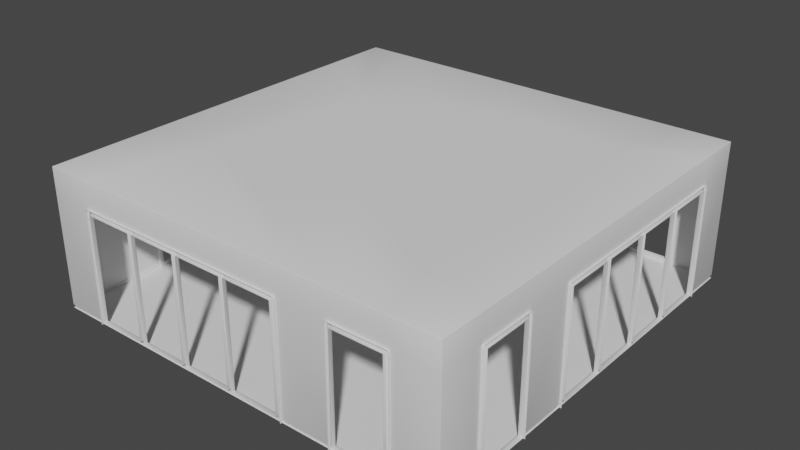 # Source: room.blend  (saved by Blender 2.90.8; exported with 4.5.12 LTS)
import bpy
from mathutils import Matrix  # noqa: F401  (used for matrix-valued properties, if any)

bpy.ops.wm.read_factory_settings(use_empty=True)
scene = bpy.context.scene
scene.name = 'Scene'

# ---- collections
col_collection = bpy.data.collections.new('Collection'); scene.collection.children.link(col_collection)

# ---- world
world_world = bpy.data.worlds.new('World'); scene.world = world_world
world_world.use_nodes = True; world_world.node_tree.nodes.clear()
_N = world_world.node_tree.nodes; _L = world_world.node_tree.links
n0 = _N.new('ShaderNodeOutputWorld'); n0.name = 'World Output'; n0.location = (300, 300)
n1 = _N.new('ShaderNodeBackground'); n1.name = 'Background'; n1.location = (10, 300)
n1.inputs[0].default_value = (0.05088, 0.05088, 0.05088, 1.0)
_L.new(n1.outputs[0], n0.inputs[0])
n0.is_active_output = True
world_world.color = (0.05088, 0.05088, 0.05088)
world_world.use_sun_shadow = False
world_world.sun_shadow_jitter_overblur = 0.0

# ---- meshes
me_0_ground = bpy.data.meshes.new('0-ground')
me_0_ground.from_pydata([(-5.0, -5.0, 0.0), (5.0, -5.0, 0.0), (-5.0, 5.0, 0.0), (5.0, 5.0, 0.0)], [], [(1, 3, 2, 0)])
_uv = me_0_ground.uv_layers.new(name='UVMap')
_uv.uv.foreach_set('vector', [1.5, -0.5, 1.5, 1.5, -0.5, 1.5, -0.5, -0.5])
me_0_ground.use_remesh_fix_poles = True
me_0_ground.use_remesh_preserve_attributes = False
me_0_ground.use_mirror_vertex_groups = False
me_0_ground.update()
me_2_frame = bpy.data.meshes.new('2-frame')
me_2_frame.from_pydata([(-2.55, -4.95, 2.7), (-2.55, -5.05, 2.6), (0.05, -5.05, 0.1), (0.05, -4.95, 0.1), (-2.65, -4.95, 2.6), (-2.65, -5.05, 2.6), (-0.05, -5.05, 2.6), (-0.05, -4.95, 2.6), (-3.85, -5.05, 0.1), (-3.85, -4.95, 0.0), (0.05, -4.95, 2.7), (1.25, -4.95, 2.6), (1.25, -5.05, 2.6), (1.25, -4.95, 2.7), (-1.35, -4.95, 0.0), (-1.35, -4.95, 0.1), (-1.35, -5.05, 0.1), (-0.05, -4.95, 0.0), (-2.55, -4.95, 0.0), (3.85, -5.05, 2.6), (-2.55, -5.05, 0.1), (-2.55, -4.95, 0.1), (-1.35, -4.95, 2.6), (-1.35, -4.95, 2.7), (3.85, -4.95, 2.6), (-0.05, -5.05, 2.7), (-2.55, -4.95, 2.6), (-2.55, -5.05, 2.7), (-1.35, -5.05, 2.6), (-1.35, -5.05, 2.7), (-3.85, -5.05, 2.6), (-3.85, -4.95, 2.6), (-3.85, -5.05, 2.7), (-3.85, -4.95, 2.7), (-3.95, -5.05, 0.0), (-3.95, -5.05, 0.1), (-3.95, -4.95, 0.0), (-3.95, -4.95, 0.1), (-3.85, -4.95, 0.1), (-2.65, -4.95, 0.1), (-2.65, -4.95, 0.0), (-2.65, -5.05, 0.1), (-3.95, -5.05, 2.6), (-3.95, -4.95, 2.6), (-3.95, -5.05, 2.7), (-3.95, -4.95, 2.7), (-2.65, -4.95, 2.7), (-2.65, -5.05, 2.7), (1.35, -4.95, 2.7), (1.35, -5.05, 2.6), (1.35, -4.95, 2.6), (0.05, -4.95, 0.0), (1.35, -4.95, 0.1), (1.35, -4.95, 0.0), (1.35, -5.05, 0.1), (1.35, -5.05, 0.0), (1.35, -5.05, 2.7), (0.05, -5.05, 2.6), (0.05, -4.95, 2.6), (0.05, -5.05, 2.7), (-0.05, -5.05, 0.1), (-0.05, -4.95, 0.1), (3.95, -5.05, 2.6), (1.25, -4.95, 0.1), (1.25, -4.95, 0.0), (1.25, -5.05, 0.1), (-1.25, -4.95, 0.0), (3.95, -4.95, 2.7), (-1.25, -5.05, 0.1), (-1.25, -4.95, 0.1), (-0.05, -4.95, 2.7), (1.25, -5.05, 2.7), (-1.25, -5.05, 2.6), (-1.25, -4.95, 2.6), (-1.25, -5.05, 2.7), (-1.25, -4.95, 2.7), (2.65, -5.05, 0.1), (2.65, -4.95, 0.0), (3.95, -5.05, 0.1), (3.95, -4.95, 0.1), (3.95, -4.95, 2.6), (3.95, -5.05, 2.7), (2.65, -5.05, 2.6), (2.65, -4.95, 2.6), (2.65, -5.05, 2.7), (2.65, -4.95, 2.7), (2.55, -5.05, 0.0), (2.55, -5.05, 0.1), (2.55, -4.95, 0.0), (2.55, -4.95, 0.1), (2.65, -4.95, 0.1), (3.85, -4.95, 0.1), (3.85, -4.95, 0.0), (3.85, -5.05, 0.1), (2.55, -5.05, 2.6), (2.55, -4.95, 2.6), (2.55, -5.05, 2.7), (2.55, -4.95, 2.7), (3.85, -4.95, 2.7), (3.85, -5.05, 2.7), (3.95, -4.95, 0.0), (3.95, -5.05, 0.0), (4.95, 2.55, 2.7), (5.05, 2.55, 2.6), (5.05, -0.05, 0.1), (4.95, -0.05, 0.1), (4.95, 2.65, 2.6), (5.05, 2.65, 2.6), (5.05, 0.05, 2.6), (4.95, 0.05, 2.6), (5.05, 3.85, 0.1), (4.95, 3.85, 0.0), (4.95, -0.05, 2.7), (4.95, -1.25, 2.6), (5.05, -1.25, 2.6), (4.95, -1.25, 2.7), (4.95, 1.35, 0.0), (4.95, 1.35, 0.1), (5.05, 1.35, 0.1), (4.95, 0.05, 0.0), (4.95, 2.55, 0.0), (5.05, -3.85, 2.6), (5.05, 2.55, 0.1), (4.95, 2.55, 0.1), (4.95, 1.35, 2.6), (4.95, 1.35, 2.7), (4.95, -3.85, 2.6), (5.05, 0.05, 2.7), (4.95, 2.55, 2.6), (5.05, 2.55, 2.7), (5.05, 1.35, 2.6), (5.05, 1.35, 2.7), (5.05, 3.85, 2.6), (4.95, 3.85, 2.6), (5.05, 3.85, 2.7), (4.95, 3.85, 2.7), (5.05, 3.95, 0.0), (5.05, 3.95, 0.1), (4.95, 3.95, 0.0), (4.95, 3.95, 0.1), (4.95, 3.85, 0.1), (4.95, 2.65, 0.1), (4.95, 2.65, 0.0), (5.05, 2.65, 0.1), (5.05, 3.95, 2.6), (4.95, 3.95, 2.6), (5.05, 3.95, 2.7), (4.95, 3.95, 2.7), (4.95, 2.65, 2.7), (5.05, 2.65, 2.7), (4.95, -1.35, 2.7), (5.05, -1.35, 2.6), (4.95, -1.35, 2.6), (4.95, -0.05, 0.0), (4.95, -1.35, 0.1), (4.95, -1.35, 0.0), (5.05, -1.35, 0.1), (5.05, -1.35, 0.0), (5.05, -1.35, 2.7), (5.05, -0.05, 2.6), (4.95, -0.05, 2.6), (5.05, -0.05, 2.7), (5.05, 0.05, 0.1), (4.95, 0.05, 0.1), (5.05, -3.95, 2.6), (4.95, -1.25, 0.1), (4.95, -1.25, 0.0), (5.05, -1.25, 0.1), (4.95, 1.25, 0.0), (4.95, -3.95, 2.7), (5.05, 1.25, 0.1), (4.95, 1.25, 0.1), (4.95, 0.05, 2.7), (5.05, -1.25, 2.7), (5.05, 1.25, 2.6), (4.95, 1.25, 2.6), (5.05, 1.25, 2.7), (4.95, 1.25, 2.7), (5.05, -2.65, 0.1), (4.95, -2.65, 0.0), (5.05, -3.95, 0.1), (4.95, -3.95, 0.1), (4.95, -3.95, 2.6), (5.05, -3.95, 2.7), (5.05, -2.65, 2.6), (4.95, -2.65, 2.6), (5.05, -2.65, 2.7), (4.95, -2.65, 2.7), (5.05, -2.55, 0.0), (5.05, -2.55, 0.1), (4.95, -2.55, 0.0), (4.95, -2.55, 0.1), (4.95, -2.65, 0.1), (4.95, -3.85, 0.1), (4.95, -3.85, 0.0), (5.05, -3.85, 0.1), (5.05, -2.55, 2.6), (4.95, -2.55, 2.6), (5.05, -2.55, 2.7), (4.95, -2.55, 2.7), (4.95, -3.85, 2.7), (5.05, -3.85, 2.7), (4.95, -3.95, 0.0), (5.05, -3.95, 0.0), (-4.95, -2.55, 2.7), (-5.05, -2.55, 2.6), (-5.05, 0.05, 0.1), (-4.95, 0.05, 0.1), (-4.95, -2.65, 2.6), (-5.05, -2.65, 2.6), (-5.05, -0.05, 2.6), (-4.95, -0.05, 2.6), (-4.95, 0.05, 2.7), (-4.95, 1.25, 2.6), (-5.05, 1.25, 2.6), (-4.95, 1.25, 2.7), (-4.95, -1.35, 0.0), (-4.95, -1.35, 0.1), (-5.05, -1.35, 0.1), (-4.95, -0.05, 0.0), (-4.95, -2.55, 0.0), (-5.05, 3.85, 2.6), (-5.05, -2.55, 0.1), (-4.95, -2.55, 0.1), (-4.95, -1.35, 2.6), (-4.95, -1.35, 2.7), (-4.95, 3.85, 2.6), (-5.05, -0.05, 2.7), (-4.95, -2.55, 2.6), (-5.05, -2.55, 2.7), (-5.05, -1.35, 2.6), (-5.05, -1.35, 2.7), (1.25, 4.95, 2.7), (1.25, 5.05, 2.6), (1.25, 4.95, 2.6), (0.05, 4.95, 2.7), (-4.95, -2.65, 0.1), (-5.05, -2.65, 0.1), (-5.05, -2.65, -7.451e-09), (-4.95, -2.65, -7.451e-09), (-4.95, -2.65, 2.7), (-5.05, -2.65, 2.7), (-4.95, 1.35, 2.7), (-5.05, 1.35, 2.6), (-4.95, 1.35, 2.6), (-4.95, 0.05, 0.0), (-4.95, 1.35, 0.1), (-4.95, 1.35, 0.0), (-5.05, 1.35, 0.1), (-5.05, 1.35, 2.7), (-5.05, 0.05, 2.6), (-4.95, 0.05, 2.6), (-5.05, 0.05, 2.7), (-5.05, -0.05, 0.1), (-4.95, -0.05, 0.1), (-5.05, 3.95, 2.6), (-4.95, 1.25, 0.1), (-4.95, 1.25, 0.0), (-5.05, 1.25, 0.1), (-4.95, -1.25, 0.0), (-4.95, 3.95, 2.7), (-5.05, -1.25, 0.1), (-4.95, -1.25, 0.1), (-4.95, -0.05, 2.7), (-5.05, 1.25, 2.7), (-5.05, -1.25, 2.6), (-4.95, -1.25, 2.6), (-5.05, -1.25, 2.7), (-4.95, -1.25, 2.7), (-5.05, 2.65, 0.1), (-4.95, 2.65, 0.0), (-5.05, 3.95, 0.1), (-4.95, 3.95, 0.1), (-4.95, 3.95, 2.6), (-5.05, 3.95, 2.7), (-5.05, 2.65, 2.6), (-4.95, 2.65, 2.6), (-5.05, 2.65, 2.7), (-4.95, 2.65, 2.7), (-5.05, 2.55, 0.1), (-4.95, 2.55, 0.0), (-4.95, 2.55, 0.1), (-4.95, 2.65, 0.1), (-4.95, 3.85, 0.1), (-4.95, 3.85, 0.0), (-5.05, 3.85, 0.1), (-5.05, 2.55, 2.6), (-4.95, 2.55, 2.6), (-5.05, 2.55, 2.7), (-4.95, 2.55, 2.7), (-4.95, 3.85, 2.7), (-5.05, 3.85, 2.7), (-4.95, 3.95, 0.0), (-5.05, 3.95, 0.0), (3.85, 5.05, 2.6), (3.85, 4.95, 2.6), (1.35, 4.95, 2.7), (1.35, 5.05, 2.6), (1.35, 4.95, 2.6), (1.35, 4.95, 0.1), (1.35, 4.95, 0.0), (1.35, 5.05, 0.1), (1.35, 5.05, 2.7), (0.05, 5.05, 2.6), (0.05, 4.95, 2.6), (0.05, 5.05, 2.7), (3.95, 5.05, 2.6), (1.25, 4.95, 0.1), (1.25, 4.95, 0.0), (1.25, 5.05, 0.1), (3.95, 4.95, 2.7), (1.25, 5.05, 2.7), (2.65, 5.05, 0.1), (2.65, 4.95, 0.0), (3.95, 5.05, 0.1), (3.95, 4.95, 0.1), (3.95, 4.95, 2.6), (3.95, 5.05, 2.7), (2.65, 5.05, 2.6), (2.65, 4.95, 2.6), (2.65, 5.05, 2.7), (2.65, 4.95, 2.7), (2.55, 5.05, 0.1), (2.55, 4.95, 0.0), (2.55, 4.95, 0.1), (2.65, 4.95, 0.1), (3.85, 4.95, 0.1), (3.85, 4.95, 0.0), (3.85, 5.05, 0.1), (2.55, 5.05, 2.6), (2.55, 4.95, 2.6), (2.55, 5.05, 2.7), (2.55, 4.95, 2.7), (3.85, 4.95, 2.7), (3.85, 5.05, 2.7), (3.95, 4.95, 0.0), (3.95, 5.05, 0.0), (-0.05, 4.95, 2.7), (-0.05, 4.95, 2.6), (0.05, 5.05, 0.1), (0.05, 4.95, 0.1), (-0.05, 4.95, 0.1), (0.05, 4.95, -5.737e-07), (-0.05, 4.95, -5.737e-07), (-2.65, 5.05, 0.1), (-2.65, 4.95, 0.1), (-2.65, 4.95, 0.0), (-1.25, 4.95, 2.7), (-1.35, 4.95, 2.6), (-1.35, 5.05, 2.6), (-3.95, 5.05, 2.6), (-3.95, 4.95, 2.6), (-1.25, 4.95, 0.1), (-1.25, 5.05, 0.1), (-3.85, 5.05, 2.6), (-3.85, 4.95, 2.7), (-1.35, 4.95, 0.0), (-3.85, 4.95, 0.0), (-3.85, 5.05, 0.1), (-3.85, 4.95, 0.1), (-2.65, 4.95, 2.6), (-2.65, 4.95, 2.7), (-1.35, 5.05, 2.7), (-3.85, 4.95, 2.6), (-3.85, 5.05, 2.7), (-2.65, 5.05, 2.6), (-2.65, 5.05, 2.7), (-3.95, 4.95, 0.1), (-3.95, 4.95, 0.0), (-3.95, 5.05, 0.1), (-3.95, 5.05, -7.451e-09), (-3.95, 4.95, 2.7), (-3.95, 5.05, 2.7), (-1.25, 5.05, 2.6), (-1.25, 4.95, 2.6), (-1.25, 5.05, 2.7), (-1.35, 5.05, 0.1), (-1.35, 4.95, 0.1), (-2.55, 4.95, 0.0), (-2.55, 5.05, 0.1), (-2.55, 4.95, 0.1), (-1.35, 4.95, 2.7), (-2.55, 5.05, 2.6), (-2.55, 4.95, 2.6), (-2.55, 5.05, 2.7), (-2.55, 4.95, 2.7), (-1.25, 4.95, -1.49e-08), (-1.25, 5.05, -1.49e-08), (-0.05, 5.05, 2.7), (-0.05, 5.05, 2.6), (-0.05, 5.05, 0.1), (-0.05, 5.05, -5.737e-07)], [], [(79, 91, 24, 80), (17, 61, 3, 51), (3, 2, 65, 63), (91, 93, 19, 24), (2, 3, 58, 57), (91, 92, 77, 90), (51, 3, 63, 64), (90, 76, 93, 91), (61, 17, 66, 69), (57, 58, 11, 12), (61, 60, 6, 7), (3, 61, 7, 58), (10, 70, 25, 59), (70, 7, 73, 75), (58, 7, 70, 10), (14, 15, 69, 66), (92, 91, 79, 100), (58, 10, 13, 11), (10, 59, 71, 13), (7, 6, 72, 73), (25, 70, 75, 74), (68, 69, 73, 72), (20, 21, 26, 1), (16, 15, 21, 20), (15, 14, 18, 21), (15, 16, 28, 22), (69, 15, 22, 73), (75, 23, 29, 74), (23, 22, 26, 0), (73, 22, 23, 75), (40, 39, 21, 18), (22, 28, 1, 26), (29, 23, 0, 27), (38, 8, 41, 39), (39, 40, 9, 38), (39, 41, 5, 4), (78, 79, 80, 62), (21, 39, 4, 26), (0, 46, 47, 27), (46, 4, 31, 33), (81, 62, 80, 67), (26, 4, 46, 0), (36, 37, 38, 9), (4, 5, 30, 31), (47, 46, 33, 32), (8, 38, 31, 30), (37, 35, 42, 43), (38, 37, 43, 31), (33, 45, 44, 32), (31, 43, 45, 33), (54, 52, 50, 49), (64, 63, 52, 53), (37, 36, 34, 35), (63, 65, 12, 11), (52, 63, 11, 50), (48, 13, 71, 56), (50, 11, 13, 48), (43, 42, 44, 45), (55, 53, 52, 54), (56, 49, 50, 48), (60, 61, 69, 68), (67, 98, 99, 81), (98, 24, 83, 85), (80, 24, 98, 67), (88, 89, 90, 77), (24, 19, 82, 83), (99, 98, 85, 84), (76, 90, 83, 82), (89, 87, 94, 95), (90, 89, 95, 83), (85, 97, 96, 84), (83, 95, 97, 85), (89, 88, 86, 87), (95, 94, 96, 97), (79, 78, 101, 100), (181, 182, 126, 193), (119, 153, 105, 163), (105, 165, 167, 104), (193, 126, 121, 195), (104, 159, 160, 105), (193, 192, 179, 194), (153, 166, 165, 105), (192, 193, 195, 178), (163, 171, 168, 119), (159, 114, 113, 160), (163, 109, 108, 162), (105, 160, 109, 163), (112, 161, 127, 172), (172, 177, 175, 109), (160, 112, 172, 109), (116, 168, 171, 117), (194, 202, 181, 193), (160, 113, 115, 112), (112, 115, 173, 161), (109, 175, 174, 108), (127, 176, 177, 172), (170, 174, 175, 171), (122, 103, 128, 123), (118, 122, 123, 117), (117, 123, 120, 116), (117, 124, 130, 118), (171, 175, 124, 117), (177, 176, 131, 125), (125, 102, 128, 124), (175, 177, 125, 124), (142, 120, 123, 141), (124, 128, 103, 130), (131, 129, 102, 125), (140, 141, 143, 110), (141, 140, 111, 142), (141, 106, 107, 143), (180, 164, 182, 181), (123, 128, 106, 141), (102, 129, 149, 148), (148, 135, 133, 106), (183, 169, 182, 164), (128, 102, 148, 106), (138, 111, 140, 139), (106, 133, 132, 107), (149, 134, 135, 148), (110, 132, 133, 140), (139, 145, 144, 137), (140, 133, 145, 139), (135, 134, 146, 147), (133, 135, 147, 145), (156, 151, 152, 154), (166, 155, 154, 165), (139, 137, 136, 138), (165, 113, 114, 167), (154, 152, 113, 165), (150, 158, 173, 115), (152, 150, 115, 113), (145, 147, 146, 144), (157, 156, 154, 155), (158, 150, 152, 151), (162, 170, 171, 163), (169, 183, 201, 200), (200, 187, 185, 126), (182, 169, 200, 126), (190, 179, 192, 191), (126, 185, 184, 121), (201, 186, 187, 200), (178, 184, 185, 192), (191, 197, 196, 189), (192, 185, 197, 191), (187, 186, 198, 199), (185, 187, 199, 197), (191, 189, 188, 190), (197, 199, 198, 196), (181, 202, 203, 180), (272, 273, 226, 283), (219, 245, 207, 254), (207, 256, 258, 206), (283, 226, 221, 285), (206, 250, 251, 207), (283, 282, 270, 284), (245, 257, 256, 207), (282, 283, 285, 269), (254, 262, 259, 219), (250, 214, 213, 251), (254, 211, 210, 253), (207, 251, 211, 254), (212, 252, 227, 263), (263, 268, 266, 211), (251, 212, 263, 211), (216, 259, 262, 217), (284, 292, 272, 283), (251, 213, 215, 212), (212, 215, 264, 252), (211, 266, 265, 210), (227, 267, 268, 263), (261, 265, 266, 262), (222, 205, 228, 223), (218, 222, 223, 217), (217, 223, 220, 216), (217, 224, 230, 218), (262, 266, 224, 217), (268, 267, 231, 225), (225, 204, 228, 224), (266, 268, 225, 224), (239, 220, 223, 236), (224, 228, 205, 230), (231, 229, 204, 225), (342, 308, 307, 340), (236, 208, 209, 237), (271, 255, 273, 272), (223, 228, 208, 236), (204, 229, 241, 240), (274, 260, 273, 255), (228, 204, 240, 208), (325, 326, 328, 312), (326, 325, 313, 327), (315, 316, 295, 326), (303, 233, 234, 304), (209, 208, 240, 241), (340, 307, 309, 339), (326, 295, 294, 328), (248, 243, 244, 246), (257, 247, 246, 256), (279, 248, 246, 281), (256, 213, 214, 258), (246, 244, 213, 256), (242, 249, 264, 215), (244, 242, 215, 213), (237, 238, 239, 236), (280, 281, 246, 247), (286, 287, 244, 243), (253, 261, 262, 254), (260, 274, 291, 290), (290, 278, 276, 226), (273, 260, 290, 226), (280, 270, 282, 281), (226, 276, 275, 221), (291, 277, 278, 290), (269, 275, 276, 282), (281, 287, 286, 279), (282, 276, 287, 281), (278, 277, 288, 289), (276, 278, 289, 287), (288, 249, 242, 289), (289, 242, 244, 287), (272, 292, 293, 271), (327, 335, 315, 326), (304, 234, 232, 235), (235, 232, 311, 305), (314, 306, 316, 315), (317, 310, 316, 306), (301, 297, 298, 299), (308, 300, 299, 307), (322, 301, 299, 324), (307, 234, 233, 309), (299, 298, 234, 307), (296, 302, 311, 232), (298, 296, 232, 234), (323, 324, 299, 300), (329, 330, 298, 297), (310, 317, 334, 333), (333, 321, 319, 295), (316, 310, 333, 295), (323, 313, 325, 324), (295, 319, 318, 294), (334, 320, 321, 333), (312, 318, 319, 325), (324, 330, 329, 322), (325, 319, 330, 324), (321, 320, 331, 332), (319, 321, 332, 330), (331, 302, 296, 332), (332, 296, 298, 330), (315, 335, 336, 314), (235, 337, 338, 304), (305, 388, 337, 235), (338, 341, 340, 304), (304, 340, 339, 303), (341, 343, 342, 340), (377, 380, 378, 356), (353, 373, 374, 352), (356, 386, 352, 377), (377, 348, 349, 376), (352, 374, 348, 377), (347, 375, 362, 381), (381, 385, 383, 348), (374, 347, 381, 348), (346, 378, 380, 345), (348, 383, 382, 349), (362, 384, 385, 381), (379, 382, 383, 380), (358, 354, 363, 359), (344, 358, 359, 345), (345, 359, 357, 346), (345, 360, 365, 344), (380, 383, 360, 345), (385, 384, 366, 361), (361, 355, 363, 360), (383, 385, 361, 360), (368, 357, 359, 367), (360, 363, 354, 365), (366, 364, 355, 361), (367, 351, 350, 369), (359, 363, 351, 367), (355, 364, 372, 371), (363, 355, 371, 351), (350, 351, 371, 372), (369, 370, 368, 367), (376, 379, 380, 377), (352, 386, 387, 353), (373, 375, 347, 374), (343, 341, 390, 391), (341, 338, 389, 390), (338, 337, 388, 389)])
me_2_frame.polygons.foreach_set('use_smooth', [True] * 290)
_uv = me_2_frame.uv_layers.new(name='UVMap')
_uv.uv.foreach_set('vector', [0.625, 0.5, 0.625, 0.25, 0.625, 0.25, 0.625, 0.5, 0.375, 0.25, 0.625, 0.25, 0.625, 0.5, 0.375, 0.5, 0.625, 0.5, 0.625, 0.75, 0.625, 0.75, 0.625, 0.5, 0.875, 0.5, 0.875, 0.75, 0.875, 0.75, 0.875, 0.5, 0.625, 0.75, 0.625, 0.5, 0.625, 0.5, 0.625, 0.75, 0.625, 0.25, 0.375, 0.25, 0.375, 0.25, 0.625, 0.25, 0.375, 0.5, 0.625, 0.5, 0.625, 0.5, 0.375, 0.5, 0.625, 0.5, 0.625, 0.75, 0.625, 0.75, 0.625, 0.5, 0.625, 0.25, 0.375, 0.25, 0.375, 0.25, 0.625, 0.25, 0.625, 0.75, 0.625, 0.5, 0.625, 0.5, 0.625, 0.75, 0.875, 0.5, 0.875, 0.75, 0.875, 0.75, 0.875, 0.5, 0.625, 0.5, 0.625, 0.25, 0.625, 0.25, 0.625, 0.5, 0.625, 0.5, 0.875, 0.5, 0.875, 0.75, 0.625, 0.75, 0.625, 0.25, 0.625, 0.25, 0.625, 0.25, 0.625, 0.25, 0.625, 0.5, 0.625, 0.25, 0.625, 0.25, 0.625, 0.5, 0.375, 0.25, 0.625, 0.25, 0.625, 0.5, 0.375, 0.5, 0.375, 0.25, 0.625, 0.25, 0.625, 0.5, 0.375, 0.5, 0.625, 0.5, 0.625, 0.5, 0.625, 0.5, 0.625, 0.5, 0.625, 0.5, 0.625, 0.75, 0.625, 0.75, 0.625, 0.5, 0.875, 0.5, 0.875, 0.75, 0.875, 0.75, 0.875, 0.5, 0.875, 0.75, 0.875, 0.5, 0.875, 0.5, 0.875, 0.75, 0.625, 0.75, 0.625, 0.5, 0.625, 0.5, 0.625, 0.75, 0.625, 0.75, 0.625, 0.5, 0.625, 0.5, 0.625, 0.75, 0.875, 0.75, 0.875, 0.5, 0.875, 0.5, 0.875, 0.75, 0.625, 0.25, 0.375, 0.25, 0.375, 0.25, 0.625, 0.25, 0.875, 0.5, 0.875, 0.75, 0.875, 0.75, 0.875, 0.5, 0.625, 0.5, 0.625, 0.25, 0.625, 0.25, 0.625, 0.5, 0.625, 0.5, 0.875, 0.5, 0.875, 0.75, 0.625, 0.75, 0.625, 0.25, 0.625, 0.25, 0.625, 0.25, 0.625, 0.25, 0.625, 0.5, 0.625, 0.25, 0.625, 0.25, 0.625, 0.5, 0.375, 0.25, 0.625, 0.25, 0.625, 0.5, 0.375, 0.5, 0.875, 0.5, 0.875, 0.75, 0.875, 0.75, 0.875, 0.5, 0.875, 0.75, 0.875, 0.5, 0.875, 0.5, 0.875, 0.75, 0.625, 0.5, 0.625, 0.75, 0.625, 0.75, 0.625, 0.5, 0.625, 0.25, 0.375, 0.25, 0.375, 0.25, 0.625, 0.25, 0.875, 0.5, 0.875, 0.75, 0.875, 0.75, 0.875, 0.5, 0.625, 0.75, 0.625, 0.5, 0.625, 0.5, 0.625, 0.75, 0.625, 0.5, 0.625, 0.25, 0.625, 0.25, 0.625, 0.5, 0.625, 0.5, 0.875, 0.5, 0.875, 0.75, 0.625, 0.75, 0.625, 0.25, 0.625, 0.25, 0.625, 0.25, 0.625, 0.25, 0.625, 0.75, 0.625, 0.75, 0.625, 0.5, 0.625, 0.5, 0.625, 0.5, 0.625, 0.25, 0.625, 0.25, 0.625, 0.5, 0.375, 0.25, 0.625, 0.25, 0.625, 0.5, 0.375, 0.5, 0.875, 0.5, 0.875, 0.75, 0.875, 0.75, 0.875, 0.5, 0.875, 0.75, 0.875, 0.5, 0.875, 0.5, 0.875, 0.75, 0.625, 0.75, 0.625, 0.5, 0.625, 0.5, 0.625, 0.75, 0.875, 0.5, 0.875, 0.75, 0.875, 0.75, 0.875, 0.5, 0.625, 0.5, 0.625, 0.25, 0.625, 0.25, 0.625, 0.5, 0.625, 0.5, 0.875, 0.5, 0.875, 0.75, 0.625, 0.75, 0.625, 0.5, 0.625, 0.25, 0.625, 0.25, 0.625, 0.5, 0.625, 0.75, 0.625, 0.5, 0.625, 0.5, 0.625, 0.75, 0.375, 0.25, 0.625, 0.25, 0.625, 0.5, 0.375, 0.5, 0.875, 0.5, 0.125, 0.5, 0.375, 1.0, 0.875, 0.75, 0.875, 0.5, 0.875, 0.75, 0.875, 0.75, 0.875, 0.5, 0.625, 0.5, 0.625, 0.25, 0.625, 0.25, 0.625, 0.5, 0.625, 0.5, 0.875, 0.5, 0.875, 0.75, 0.625, 0.75, 0.625, 0.5, 0.625, 0.25, 0.625, 0.25, 0.625, 0.5, 0.625, 0.25, 0.625, 1.0, 0.875, 0.75, 0.625, 0.25, 0.375, 0.75, 0.375, 0.5, 0.625, 0.5, 0.625, 0.75, 0.625, 0.75, 0.625, 0.75, 0.625, 0.5, 0.625, 0.5, 0.875, 0.75, 0.875, 0.5, 0.875, 0.5, 0.875, 0.75, 0.625, 0.5, 0.875, 0.5, 0.875, 0.75, 0.625, 0.75, 0.625, 0.25, 0.625, 0.25, 0.625, 0.25, 0.625, 0.25, 0.625, 0.5, 0.625, 0.25, 0.625, 0.25, 0.625, 0.5, 0.375, 0.25, 0.625, 0.25, 0.625, 0.5, 0.375, 0.5, 0.875, 0.5, 0.875, 0.75, 0.875, 0.75, 0.875, 0.5, 0.875, 0.75, 0.875, 0.5, 0.875, 0.5, 0.875, 0.75, 0.625, 0.75, 0.625, 0.5, 0.625, 0.5, 0.625, 0.75, 0.875, 0.5, 0.875, 0.75, 0.875, 0.75, 0.875, 0.5, 0.625, 0.5, 0.625, 0.25, 0.625, 0.25, 0.625, 0.5, 0.625, 0.5, 0.875, 0.5, 0.875, 0.75, 0.625, 0.75, 0.625, 0.5, 0.625, 0.25, 0.625, 0.25, 0.625, 0.5, 0.875, 0.5, 0.125, 0.5, 0.375, 1.0, 0.875, 0.75, 0.625, 0.25, 0.625, 1.0, 0.875, 0.75, 0.625, 0.25, 0.625, 0.5, 0.625, 0.75, 0.625, 0.75, 0.625, 0.5, 0.625, 0.5, 0.625, 0.5, 0.625, 0.25, 0.625, 0.25, 0.375, 0.25, 0.375, 0.5, 0.625, 0.5, 0.625, 0.25, 0.625, 0.5, 0.625, 0.5, 0.625, 0.75, 0.625, 0.75, 0.875, 0.5, 0.875, 0.5, 0.875, 0.75, 0.875, 0.75, 0.625, 0.75, 0.625, 0.75, 0.625, 0.5, 0.625, 0.5, 0.625, 0.25, 0.625, 0.25, 0.375, 0.25, 0.375, 0.25, 0.375, 0.5, 0.375, 0.5, 0.625, 0.5, 0.625, 0.5, 0.625, 0.5, 0.625, 0.5, 0.625, 0.75, 0.625, 0.75, 0.625, 0.25, 0.625, 0.25, 0.375, 0.25, 0.375, 0.25, 0.625, 0.75, 0.625, 0.75, 0.625, 0.5, 0.625, 0.5, 0.875, 0.5, 0.875, 0.5, 0.875, 0.75, 0.875, 0.75, 0.625, 0.5, 0.625, 0.5, 0.625, 0.25, 0.625, 0.25, 0.625, 0.5, 0.625, 0.75, 0.875, 0.75, 0.875, 0.5, 0.625, 0.25, 0.625, 0.25, 0.625, 0.25, 0.625, 0.25, 0.625, 0.5, 0.625, 0.5, 0.625, 0.25, 0.625, 0.25, 0.375, 0.25, 0.375, 0.5, 0.625, 0.5, 0.625, 0.25, 0.375, 0.25, 0.375, 0.5, 0.625, 0.5, 0.625, 0.25, 0.625, 0.5, 0.625, 0.5, 0.625, 0.5, 0.625, 0.5, 0.625, 0.5, 0.625, 0.5, 0.625, 0.75, 0.625, 0.75, 0.875, 0.5, 0.875, 0.5, 0.875, 0.75, 0.875, 0.75, 0.875, 0.75, 0.875, 0.75, 0.875, 0.5, 0.875, 0.5, 0.625, 0.75, 0.625, 0.75, 0.625, 0.5, 0.625, 0.5, 0.625, 0.75, 0.625, 0.75, 0.625, 0.5, 0.625, 0.5, 0.875, 0.75, 0.875, 0.75, 0.875, 0.5, 0.875, 0.5, 0.625, 0.25, 0.625, 0.25, 0.375, 0.25, 0.375, 0.25, 0.875, 0.5, 0.875, 0.5, 0.875, 0.75, 0.875, 0.75, 0.625, 0.5, 0.625, 0.5, 0.625, 0.25, 0.625, 0.25, 0.625, 0.5, 0.625, 0.75, 0.875, 0.75, 0.875, 0.5, 0.625, 0.25, 0.625, 0.25, 0.625, 0.25, 0.625, 0.25, 0.625, 0.5, 0.625, 0.5, 0.625, 0.25, 0.625, 0.25, 0.375, 0.25, 0.375, 0.5, 0.625, 0.5, 0.625, 0.25, 0.875, 0.5, 0.875, 0.5, 0.875, 0.75, 0.875, 0.75, 0.875, 0.75, 0.875, 0.75, 0.875, 0.5, 0.875, 0.5, 0.625, 0.5, 0.625, 0.5, 0.625, 0.75, 0.625, 0.75, 0.625, 0.25, 0.625, 0.25, 0.375, 0.25, 0.375, 0.25, 0.875, 0.5, 0.875, 0.5, 0.875, 0.75, 0.875, 0.75, 0.625, 0.75, 0.625, 0.75, 0.625, 0.5, 0.625, 0.5, 0.625, 0.5, 0.625, 0.5, 0.625, 0.25, 0.625, 0.25, 0.625, 0.5, 0.625, 0.75, 0.875, 0.75, 0.875, 0.5, 0.625, 0.25, 0.625, 0.25, 0.625, 0.25, 0.625, 0.25, 0.625, 0.75, 0.625, 0.5, 0.625, 0.5, 0.625, 0.75, 0.625, 0.5, 0.625, 0.5, 0.625, 0.25, 0.625, 0.25, 0.375, 0.25, 0.375, 0.5, 0.625, 0.5, 0.625, 0.25, 0.875, 0.5, 0.875, 0.5, 0.875, 0.75, 0.875, 0.75, 0.875, 0.75, 0.875, 0.75, 0.875, 0.5, 0.875, 0.5, 0.625, 0.75, 0.625, 0.75, 0.625, 0.5, 0.625, 0.5, 0.875, 0.5, 0.875, 0.5, 0.875, 0.75, 0.875, 0.75, 0.625, 0.5, 0.625, 0.5, 0.625, 0.25, 0.625, 0.25, 0.625, 0.5, 0.625, 0.75, 0.875, 0.75, 0.875, 0.5, 0.625, 0.5, 0.625, 0.5, 0.625, 0.25, 0.625, 0.25, 0.625, 0.75, 0.625, 0.75, 0.625, 0.5, 0.625, 0.5, 0.375, 0.25, 0.375, 0.5, 0.625, 0.5, 0.625, 0.25, 0.875, 0.5, 0.875, 0.75, 0.375, 1.0, 0.125, 0.5, 0.875, 0.5, 0.875, 0.5, 0.875, 0.75, 0.875, 0.75, 0.625, 0.5, 0.625, 0.5, 0.625, 0.25, 0.625, 0.25, 0.625, 0.5, 0.625, 0.75, 0.875, 0.75, 0.875, 0.5, 0.625, 0.5, 0.625, 0.5, 0.625, 0.25, 0.625, 0.25, 0.625, 0.25, 0.625, 0.25, 0.875, 0.75, 0.625, 1.0, 0.375, 0.75, 0.625, 0.75, 0.625, 0.5, 0.375, 0.5, 0.625, 0.75, 0.625, 0.5, 0.625, 0.5, 0.625, 0.75, 0.875, 0.75, 0.875, 0.75, 0.875, 0.5, 0.875, 0.5, 0.625, 0.5, 0.625, 0.75, 0.875, 0.75, 0.875, 0.5, 0.625, 0.25, 0.625, 0.25, 0.625, 0.25, 0.625, 0.25, 0.625, 0.5, 0.625, 0.5, 0.625, 0.25, 0.625, 0.25, 0.375, 0.25, 0.375, 0.5, 0.625, 0.5, 0.625, 0.25, 0.875, 0.5, 0.875, 0.5, 0.875, 0.75, 0.875, 0.75, 0.875, 0.75, 0.875, 0.75, 0.875, 0.5, 0.875, 0.5, 0.625, 0.75, 0.625, 0.75, 0.625, 0.5, 0.625, 0.5, 0.875, 0.5, 0.875, 0.5, 0.875, 0.75, 0.875, 0.75, 0.625, 0.5, 0.625, 0.5, 0.625, 0.25, 0.625, 0.25, 0.625, 0.5, 0.625, 0.75, 0.875, 0.75, 0.875, 0.5, 0.625, 0.5, 0.625, 0.5, 0.625, 0.25, 0.625, 0.25, 0.875, 0.5, 0.875, 0.75, 0.375, 1.0, 0.125, 0.5, 0.625, 0.25, 0.625, 0.25, 0.875, 0.75, 0.625, 1.0, 0.625, 0.5, 0.625, 0.5, 0.625, 0.75, 0.625, 0.75, 0.625, 0.5, 0.625, 0.5, 0.625, 0.25, 0.625, 0.25, 0.375, 0.25, 0.375, 0.5, 0.625, 0.5, 0.625, 0.25, 0.625, 0.5, 0.625, 0.5, 0.625, 0.75, 0.625, 0.75, 0.875, 0.5, 0.875, 0.5, 0.875, 0.75, 0.875, 0.75, 0.625, 0.75, 0.625, 0.75, 0.625, 0.5, 0.625, 0.5, 0.625, 0.25, 0.625, 0.25, 0.375, 0.25, 0.375, 0.25, 0.375, 0.5, 0.375, 0.5, 0.625, 0.5, 0.625, 0.5, 0.625, 0.5, 0.625, 0.5, 0.625, 0.75, 0.625, 0.75, 0.625, 0.25, 0.625, 0.25, 0.375, 0.25, 0.375, 0.25, 0.625, 0.75, 0.625, 0.75, 0.625, 0.5, 0.625, 0.5, 0.875, 0.5, 0.875, 0.5, 0.875, 0.75, 0.875, 0.75, 0.625, 0.5, 0.625, 0.5, 0.625, 0.25, 0.625, 0.25, 0.625, 0.5, 0.625, 0.75, 0.875, 0.75, 0.875, 0.5, 0.625, 0.25, 0.625, 0.25, 0.625, 0.25, 0.625, 0.25, 0.625, 0.5, 0.625, 0.5, 0.625, 0.25, 0.625, 0.25, 0.375, 0.25, 0.375, 0.5, 0.625, 0.5, 0.625, 0.25, 0.375, 0.25, 0.375, 0.5, 0.625, 0.5, 0.625, 0.25, 0.625, 0.5, 0.625, 0.5, 0.625, 0.5, 0.625, 0.5, 0.625, 0.5, 0.625, 0.5, 0.625, 0.75, 0.625, 0.75, 0.875, 0.5, 0.875, 0.5, 0.875, 0.75, 0.875, 0.75, 0.875, 0.75, 0.875, 0.75, 0.875, 0.5, 0.875, 0.5, 0.625, 0.75, 0.625, 0.75, 0.625, 0.5, 0.625, 0.5, 0.625, 0.75, 0.625, 0.75, 0.625, 0.5, 0.625, 0.5, 0.875, 0.75, 0.875, 0.75, 0.875, 0.5, 0.875, 0.5, 0.625, 0.25, 0.625, 0.25, 0.375, 0.25, 0.375, 0.25, 0.875, 0.5, 0.875, 0.5, 0.875, 0.75, 0.875, 0.75, 0.625, 0.5, 0.625, 0.5, 0.625, 0.25, 0.625, 0.25, 0.625, 0.5, 0.625, 0.75, 0.875, 0.75, 0.875, 0.5, 0.625, 0.25, 0.625, 0.25, 0.625, 0.25, 0.625, 0.25, 0.625, 0.5, 0.625, 0.5, 0.625, 0.25, 0.625, 0.25, 0.375, 0.25, 0.375, 0.5, 0.625, 0.5, 0.625, 0.25, 0.875, 0.5, 0.875, 0.5, 0.875, 0.75, 0.875, 0.75, 0.875, 0.75, 0.875, 0.75, 0.875, 0.5, 0.875, 0.5, 0.375, 0.5, 0.375, 0.5, 0.625, 0.5, 0.625, 0.5, 0.875, 0.5, 0.875, 0.5, 0.875, 0.75, 0.875, 0.75, 0.625, 0.75, 0.625, 0.75, 0.625, 0.5, 0.625, 0.5, 0.625, 0.5, 0.625, 0.5, 0.625, 0.25, 0.625, 0.25, 0.625, 0.5, 0.625, 0.75, 0.875, 0.75, 0.875, 0.5, 0.625, 0.75, 0.625, 0.5, 0.625, 0.5, 0.625, 0.75, 0.625, 0.5, 0.625, 0.5, 0.625, 0.25, 0.625, 0.25, 0.625, 0.5, 0.625, 0.5, 0.625, 0.75, 0.625, 0.75, 0.625, 0.25, 0.625, 0.25, 0.375, 0.25, 0.375, 0.25, 0.625, 0.5, 0.625, 0.5, 0.625, 0.25, 0.625, 0.25, 0.625, 0.75, 0.625, 0.75, 0.625, 0.5, 0.625, 0.5, 0.875, 0.75, 0.625, 0.25, 0.875, 0.5, 0.875, 0.75, 0.625, 0.5, 0.625, 0.5, 0.625, 0.75, 0.625, 0.75, 0.875, 0.5, 0.875, 0.5, 0.875, 0.75, 0.875, 0.75, 0.625, 0.75, 0.625, 0.75, 0.625, 0.5, 0.625, 0.5, 0.375, 0.25, 0.375, 0.5, 0.625, 0.5, 0.625, 0.25, 0.875, 0.75, 0.625, 0.75, 0.625, 0.5, 0.875, 0.5, 0.875, 0.5, 0.875, 0.5, 0.875, 0.75, 0.875, 0.75, 0.625, 0.5, 0.625, 0.5, 0.625, 0.25, 0.625, 0.25, 0.625, 0.5, 0.625, 0.75, 0.875, 0.75, 0.875, 0.5, 0.625, 0.5, 0.625, 0.5, 0.625, 0.25, 0.625, 0.25, 0.875, 0.75, 0.875, 0.75, 0.875, 0.5, 0.875, 0.5, 0.375, 0.25, 0.625, 0.25, 0.625, 0.5, 0.375, 0.5, 0.875, 0.75, 0.625, 0.25, 0.625, 0.5, 0.625, 0.75, 0.875, 0.75, 0.875, 0.75, 0.875, 0.5, 0.875, 0.5, 0.625, 0.5, 0.625, 0.75, 0.875, 0.75, 0.875, 0.5, 0.625, 0.25, 0.625, 0.25, 0.625, 0.25, 0.625, 0.25, 0.625, 0.5, 0.625, 0.5, 0.625, 0.25, 0.625, 0.25, 0.375, 0.25, 0.375, 0.5, 0.625, 0.5, 0.625, 0.25, 0.875, 0.5, 0.875, 0.5, 0.875, 0.75, 0.875, 0.75, 0.875, 0.75, 0.875, 0.75, 0.875, 0.5, 0.875, 0.5, 0.625, 0.75, 0.625, 0.75, 0.625, 0.5, 0.625, 0.5, 0.875, 0.5, 0.875, 0.5, 0.875, 0.75, 0.875, 0.75, 0.625, 0.5, 0.625, 0.5, 0.625, 0.25, 0.625, 0.25, 0.625, 0.5, 0.625, 0.75, 0.875, 0.75, 0.875, 0.5, 0.625, 0.5, 0.625, 0.5, 0.625, 0.25, 0.625, 0.25, 0.875, 0.75, 0.625, 0.75, 0.625, 0.5, 0.625, 0.25, 0.625, 0.25, 0.625, 0.5, 0.625, 0.5, 0.625, 0.25, 0.625, 0.5, 0.625, 0.5, 0.625, 0.75, 0.625, 0.75, 0.375, 0.25, 0.375, 0.5, 0.625, 0.5, 0.625, 0.25, 0.625, 0.5, 0.625, 0.5, 0.625, 0.5, 0.625, 0.5, 0.625, 0.5, 0.625, 0.5, 0.625, 0.75, 0.625, 0.75, 0.625, 0.75, 0.625, 0.75, 0.625, 0.5, 0.625, 0.5, 0.625, 0.75, 0.625, 0.5, 0.625, 0.5, 0.625, 0.75, 0.625, 0.75, 0.625, 0.75, 0.625, 0.5, 0.625, 0.5, 0.375, 0.25, 0.375, 0.5, 0.625, 0.5, 0.625, 0.25, 0.875, 0.75, 0.625, 0.75, 0.625, 0.5, 0.875, 0.5, 0.875, 0.5, 0.875, 0.5, 0.875, 0.75, 0.875, 0.75, 0.625, 0.5, 0.625, 0.5, 0.625, 0.25, 0.625, 0.25, 0.625, 0.5, 0.625, 0.75, 0.875, 0.75, 0.875, 0.5, 0.625, 0.5, 0.625, 0.5, 0.625, 0.25, 0.625, 0.25, 0.375, 0.25, 0.625, 0.25, 0.625, 0.5, 0.375, 0.5, 0.875, 0.75, 0.625, 0.25, 0.625, 0.5, 0.625, 0.75, 0.625, 0.5, 0.625, 0.75, 0.875, 0.75, 0.875, 0.5, 0.625, 0.25, 0.625, 0.25, 0.625, 0.25, 0.625, 0.25, 0.625, 0.5, 0.625, 0.5, 0.625, 0.25, 0.625, 0.25, 0.375, 0.25, 0.375, 0.5, 0.625, 0.5, 0.625, 0.25, 0.875, 0.5, 0.875, 0.5, 0.875, 0.75, 0.875, 0.75, 0.875, 0.75, 0.875, 0.75, 0.875, 0.5, 0.875, 0.5, 0.625, 0.75, 0.625, 0.75, 0.625, 0.5, 0.625, 0.5, 0.875, 0.5, 0.875, 0.5, 0.875, 0.75, 0.875, 0.75, 0.625, 0.5, 0.625, 0.5, 0.625, 0.25, 0.625, 0.25, 0.625, 0.5, 0.625, 0.75, 0.875, 0.75, 0.875, 0.5, 0.625, 0.5, 0.625, 0.5, 0.625, 0.25, 0.625, 0.25, 0.875, 0.75, 0.625, 0.75, 0.625, 0.5, 0.625, 0.25, 0.625, 0.25, 0.625, 0.5, 0.625, 0.5, 0.625, 0.25, 0.625, 0.5, 0.625, 0.5, 0.625, 0.75, 0.625, 0.75, 0.625, 0.5, 0.625, 0.5, 0.625, 0.5, 0.625, 0.5, 0.625, 0.75, 0.625, 0.75, 0.625, 0.5, 0.625, 0.5, 0.625, 0.5, 0.625, 0.5, 0.625, 0.5, 0.625, 0.5, 0.625, 0.5, 0.625, 0.5, 0.625, 0.75, 0.625, 0.75, 0.625, 0.5, 0.625, 0.5, 0.625, 0.5, 0.625, 0.5, 0.625, 0.25, 0.625, 0.25, 0.375, 0.25, 0.375, 0.25, 0.625, 0.75, 0.625, 0.75, 0.625, 0.5, 0.625, 0.5, 0.375, 0.25, 0.375, 0.5, 0.625, 0.5, 0.625, 0.25, 0.875, 0.5, 0.875, 0.5, 0.875, 0.75, 0.875, 0.75, 0.625, 0.5, 0.625, 0.5, 0.625, 0.25, 0.625, 0.25, 0.625, 0.5, 0.625, 0.75, 0.875, 0.75, 0.875, 0.5, 0.625, 0.25, 0.625, 0.25, 0.625, 0.25, 0.625, 0.25, 0.625, 0.5, 0.625, 0.5, 0.625, 0.25, 0.625, 0.25, 0.375, 0.25, 0.375, 0.5, 0.625, 0.5, 0.625, 0.25, 0.875, 0.5, 0.875, 0.5, 0.875, 0.75, 0.875, 0.75, 0.875, 0.75, 0.875, 0.75, 0.875, 0.5, 0.875, 0.5, 0.625, 0.75, 0.625, 0.75, 0.625, 0.5, 0.625, 0.5, 0.625, 0.75, 0.625, 0.75, 0.625, 0.5, 0.625, 0.5, 0.875, 0.75, 0.875, 0.75, 0.875, 0.5, 0.875, 0.5, 0.625, 0.25, 0.625, 0.25, 0.375, 0.25, 0.375, 0.25, 0.875, 0.5, 0.875, 0.5, 0.875, 0.75, 0.875, 0.75, 0.625, 0.5, 0.625, 0.5, 0.625, 0.25, 0.625, 0.25, 0.625, 0.5, 0.625, 0.75, 0.875, 0.75, 0.875, 0.5, 0.625, 0.25, 0.625, 0.25, 0.625, 0.25, 0.625, 0.25, 0.625, 0.5, 0.625, 0.5, 0.625, 0.25, 0.625, 0.25, 0.375, 0.25, 0.375, 0.5, 0.625, 0.5, 0.625, 0.25, 0.875, 0.5, 0.875, 0.5, 0.875, 0.75, 0.875, 0.75, 0.875, 0.75, 0.875, 0.75, 0.875, 0.5, 0.875, 0.5, 0.875, 0.5, 0.875, 0.5, 0.875, 0.75, 0.875, 0.75, 0.625, 0.5, 0.625, 0.5, 0.625, 0.25, 0.625, 0.25, 0.625, 0.5, 0.625, 0.75, 0.875, 0.75, 0.875, 0.5, 0.625, 0.5, 0.625, 0.5, 0.625, 0.25, 0.625, 0.25, 0.875, 0.75, 0.625, 0.25, 0.875, 0.5, 0.875, 0.75, 0.875, 0.75, 0.875, 0.75, 0.875, 0.5, 0.875, 0.5, 0.875, 0.75, 0.875, 0.75, 0.875, 0.5, 0.875, 0.5, 0.625, 0.5, 0.625, 0.5, 0.625, 0.75, 0.625, 0.75, 0.625, 0.75, 0.625, 0.75, 0.625, 0.5, 0.625, 0.5, 0.625, 0.5, 0.625, 0.5, 0.625, 0.5, 0.625, 0.5, 0.625, 0.5, 0.625, 0.5, 0.625, 0.5, 0.625, 0.5, 0.625, 0.5, 0.625, 0.5, 0.625, 0.5, 0.625, 0.5])
me_2_frame.use_remesh_fix_poles = True
me_2_frame.use_remesh_preserve_attributes = False
me_2_frame.use_mirror_vertex_groups = False
me_2_frame.update()
me_1_wall = bpy.data.meshes.new('1-wall')
me_1_wall.from_pydata([(-3.903, -5.0, 0.07), (1.304, -5.0, 0.07), (2.597, -5.0, 0.07), (3.904, -5.0, 0.07), (5.0, 3.903, 0.07), (5.0, -1.303, 0.07), (5.0, -3.903, 0.07), (5.0, -2.597, 0.07), (-5.0, -2.598, 0.07), (-5.0, 3.908, 0.07), (3.902, 5.0, 0.07), (0.003388, 4.98, 0.07), (-3.904, 5.0, 0.07), (-1.298, 5.0, 0.07), (5.0, -5.0, 0.07), (5.0, 5.0, 0.07), (-5.0, -5.0, 0.07), (-5.0, 5.0, 0.07), (-3.903, -5.0, 2.7), (1.304, -5.0, 2.7), (2.597, -5.0, 2.7), (3.904, -5.0, 2.7), (4.997, 3.903, 2.7), (4.997, -1.303, 2.7), (4.997, -3.903, 2.7), (4.997, -2.597, 2.7), (-5.0, -2.604, 2.7), (-5.0, 3.902, 2.7), (3.903, 5.0, 2.7), (0.008332, 5.0, 2.7), (-3.903, 5.0, 2.7), (-1.297, 5.0, 2.7), (4.997, -5.0, 2.7), (4.997, 5.0, 2.7), (-4.999, -5.0, 2.7), (-5.0, 5.0, 2.7), (1.003, 3.31, 3.33), (1.304, -5.0, 3.33), (2.598, -5.0, 3.33), (4.997, 3.903, 3.33), (4.997, -1.303, 3.33), (4.997, -3.903, 3.33), (4.997, -2.597, 3.33), (-5.0, -2.604, 3.33), (-5.0, 3.902, 3.33), (3.905, 5.0, 3.33), (0.01048, 5.0, 3.33), (-3.901, 5.0, 3.33), (-1.295, 5.0, 3.33), (4.998, -5.0, 3.33), (4.999, 5.0, 3.33), (-4.999, -5.0, 3.33), (-4.998, 5.0, 3.33), (-3.902, -5.0, 3.33), (-3.366, -2.182, 3.33), (3.405, 3.147, 3.33), (-2.756, 1.839, 3.33), (-0.6871, 2.89, 3.33), (3.605, 0.06495, 3.33), (3.497, -1.819, 3.33), (3.901, -5.0, 3.33), (-0.7139, -3.224, 3.33), (3.37, -3.419, 3.33), (1.983, 1.093, 3.33), (0.6593, -2.06, 3.33), (1.354, -0.04751, 3.33), (-3.903, -4.98, 0.07), (1.304, -4.98, 0.07), (2.597, -4.98, 0.07), (3.904, -4.98, 0.07), (4.98, 3.903, 0.07), (4.98, -1.303, 0.07), (4.98, -3.903, 0.07), (4.98, -2.597, 0.07), (-4.98, -2.598, 0.07), (-4.98, 3.908, 0.07), (3.898, 4.98, 0.07), (0.008332, 4.963, 0.07), (-3.909, 4.98, 0.07), (-1.302, 4.98, 0.07), (4.98, -4.98, 0.07), (4.975, 4.98, 0.07), (-4.98, -4.98, 0.07), (-4.985, 4.98, 0.07), (-3.903, -4.98, 0.0), (1.304, -4.98, 0.0), (2.597, -4.98, 0.0), (3.904, -4.98, 0.0), (4.98, 3.903, 0.0), (4.98, -1.303, 0.0), (4.98, -3.903, 0.0), (4.98, -2.597, 0.0), (-4.98, -2.598, 0.0), (-4.98, 3.908, 0.0), (3.902, 4.98, 0.0), (0.008332, 4.963, 0.0), (-3.904, 4.98, 0.0), (-1.298, 4.98, 0.0), (4.98, -4.98, 0.0), (4.98, 4.98, 0.0), (-4.98, -4.98, 0.0), (-4.98, 4.98, 0.0)], [], [(6, 14, 32, 24), (17, 12, 30, 35), (0, 16, 34, 18), (2, 1, 19, 20), (4, 22, 33, 15), (7, 25, 23, 5), (13, 11, 29, 31), (16, 8, 26, 34), (15, 33, 28, 10), (17, 35, 27, 9), (14, 3, 21, 32), (34, 26, 43, 51), (33, 50, 45, 28), (31, 29, 46, 48), (35, 52, 44, 27), (32, 21, 60, 49), (24, 32, 49, 41), (35, 30, 47, 52), (25, 42, 40, 23), (18, 34, 51, 53), (22, 39, 50, 33), (20, 19, 37, 38), (21, 20, 38, 60), (53, 37, 19, 18), (24, 41, 42, 25), (23, 40, 39, 22), (45, 46, 29, 28), (48, 47, 30, 31), (43, 26, 27, 44), (52, 47, 56, 44), (51, 43, 54, 53), (43, 44, 56, 54), (47, 48, 57, 56), (48, 46, 36, 57), (50, 39, 55, 45), (45, 55, 36, 46), (42, 59, 58, 40), (42, 41, 62, 59), (41, 49, 60, 62), (40, 58, 55, 39), (37, 53, 54, 61), (60, 38, 64, 62), (38, 37, 61, 64), (58, 63, 36, 55), (59, 62, 64, 65), (59, 65, 63, 58), (57, 36, 63, 65), (57, 65, 64, 56), (64, 61, 54, 56), (6, 7, 73, 72), (4, 15, 81, 70), (1, 2, 68, 67), (15, 10, 76, 81), (0, 1, 67, 66), (3, 14, 80, 69), (8, 74, 75, 9), (16, 0, 66, 82), (12, 78, 79, 13), (4, 70, 71, 5), (8, 16, 82, 74), (11, 13, 79, 77), (7, 5, 71, 73), (17, 9, 75, 83), (10, 11, 77, 76), (2, 3, 69, 68), (12, 17, 83, 78), (14, 6, 72, 80), (77, 79, 97, 95), (73, 71, 89, 91), (83, 75, 93, 101), (76, 77, 95, 94), (68, 69, 87, 86), (78, 83, 101, 96), (80, 72, 90, 98), (72, 73, 91, 90), (70, 81, 99, 88), (67, 68, 86, 85), (81, 76, 94, 99), (66, 67, 85, 84), (69, 80, 98, 87), (74, 92, 93, 75), (82, 66, 84, 100), (78, 96, 97, 79), (70, 88, 89, 71), (74, 82, 100, 92)])
me_1_wall.polygons.foreach_set('use_smooth', [True] * 85)
_uv = me_1_wall.uv_layers.new(name='UVMap')
_uv.uv.foreach_set('vector', [0.0, 0.0, 0.0, 0.0, 0.0, 0.0, 0.0, 0.0, 0.0, 0.0, 0.0, 0.0, 0.0, 0.0, 0.0, 0.0, 0.0, 0.0, 0.0, 0.0, 0.0, 0.0, 0.0, 0.0, 0.0, 0.0, 0.0, 0.0, 0.0, 0.0, 0.0, 0.0, 0.0, 0.0, 0.0, 0.0, 0.0, 0.0, 0.0, 0.0, 0.0, 0.0, 0.0, 0.0, 0.0, 0.0, 0.0, 0.0, 0.0, 0.0, 0.0, 0.0, 0.0, 0.0, 0.0, 0.0, 0.0, 0.0, 0.0, 0.0, 0.0, 0.0, 0.0, 0.0, 0.0, 0.0, 0.0, 0.0, 0.0, 0.0, 0.0, 0.0, 0.0, 0.0, 0.0, 0.0, 0.0, 0.0, 0.0, 0.0, 0.0, 0.0, 0.0, 0.0, 0.0, 0.0, 0.0, 0.0, 0.0, 0.0, 0.0, 0.0, 0.0, 0.0, 0.0, 0.0, 0.0, 0.0, 0.0, 0.0, 0.0, 0.0, 0.0, 0.0, 0.0, 0.0, 0.0, 0.0, 0.0, 0.0, 0.0, 0.0, 0.0, 0.0, 0.0, 0.0, 0.0, 0.0, 0.0, 0.0, 0.0, 0.0, 0.0, 0.0, 0.0, 0.0, 0.0, 0.0, 0.0, 0.0, 0.0, 0.0, 0.0, 0.0, 0.0, 0.0, 0.0, 0.0, 0.0, 0.0, 0.0, 0.0, 0.0, 0.0, 0.0, 0.0, 0.0, 0.0, 0.0, 0.0, 0.0, 0.0, 0.0, 0.0, 0.0, 0.0, 0.0, 0.0, 0.0, 0.0, 0.0, 0.0, 0.0, 0.0, 0.0, 0.0, 0.0, 0.0, 0.0, 0.0, 0.0, 0.0, 0.0, 0.0, 0.0, 0.0, 0.0, 0.0, 0.0, 0.0, 0.0, 0.0, 0.0, 0.0, 0.0, 0.0, 0.0, 0.0, 0.0, 0.0, 0.0, 0.0, 0.0, 0.0, 0.0, 0.0, 0.0, 0.0, 0.0, 0.0, 0.0, 0.0, 0.0, 0.0, 0.0, 0.0, 0.0, 0.0, 0.0, 0.0, 0.0, 0.0, 0.0, 0.0, 0.0, 0.0, 0.0, 0.0, 0.0, 0.0, 0.0, 0.0, 0.0, 0.0, 0.0, 0.0, 0.0, 0.0, 0.0, 0.0, 0.0, 0.0, 0.0, 0.0, 0.0, 0.0, 0.0, 0.0, 0.0, 0.0, 0.0, 0.0, 0.0, 0.0, 0.0, 0.0, 0.0, 0.0, 0.0, 0.0, 0.0, 0.0, 0.0, 0.0, 0.0, 0.0, 0.0, 0.0, 0.0, 0.0, 0.0, 0.0, 0.0, 0.0, 0.0, 0.0, 0.0, 0.0, 0.0, 0.0, 0.0, 0.0, 0.0, 0.0, 0.0, 0.0, 0.0, 0.0, 0.0, 0.0, 0.0, 0.0, 0.0, 0.0, 0.0, 0.0, 0.0, 0.0, 0.0, 0.0, 0.0, 0.0, 0.0, 0.0, 0.0, 0.0, 0.0, 0.0, 0.0, 0.0, 0.0, 0.0, 0.0, 0.0, 0.0, 0.0, 0.0, 0.0, 0.0, 0.0, 0.0, 0.0, 0.0, 0.0, 0.0, 0.0, 0.0, 0.0, 0.0, 0.0, 0.0, 0.0, 0.0, 0.0, 0.0, 0.0, 0.0, 0.0, 0.0, 0.0, 0.0, 0.0, 0.0, 0.0, 0.0, 0.0, 0.0, 0.0, 0.0, 0.0, 0.0, 0.0, 0.0, 0.0, 0.0, 0.0, 0.0, 0.0, 0.0, 0.0, 0.0, 0.0, 0.0, 0.0, 0.0, 0.0, 0.0, 0.0, 0.0, 0.0, 0.0, 0.0, 0.0, 0.0, 0.0, 0.0, 0.0, 0.0, 0.0, 0.0, 0.0, 0.0, 0.0, 0.0, 0.0, 0.0, 0.0, 0.0, 0.0, 0.0, 0.0, 0.0, 0.0, 0.0, 0.0, 0.0, 0.0, 0.0, 0.0, 0.0, 0.0, 0.0, 0.0, 0.0, 0.0, 0.0, 0.0, 0.0, 0.0, 0.0, 0.0, 0.0, 0.0, 0.0, 0.0, 0.0, 0.0, 0.0, 0.0, 0.0, 0.0, 0.0, 0.0, 0.0, 0.0, 0.0, 0.0, 0.0, 0.0, 0.0, 0.0, 0.0, 0.0, 0.0, 0.0, 0.0, 0.0, 0.0, 0.0, 0.0, 0.0, 0.0, 0.0, 0.0, 0.0, 0.0, 0.0, 0.0, 0.0, 0.0, 0.0, 0.0, 0.0, 0.0, 0.0, 0.0, 0.0, 0.0, 0.0, 0.0, 0.0, 0.0, 0.0, 0.0, 0.0, 0.0, 0.0, 0.0, 0.0, 0.0, 0.0, 0.0, 0.0, 0.0, 0.0, 0.0, 0.0, 0.0, 0.0, 0.0, 0.0, 0.0, 0.0, 0.0, 0.0, 0.0, 0.0, 0.0, 0.0, 0.0, 0.0, 0.0, 0.0, 0.0, 0.0, 0.0, 0.0, 0.0, 0.0, 0.0, 0.0, 0.0, 0.0, 0.0, 0.0, 0.0, 0.0, 0.0, 0.0, 0.0, 0.0, 0.0, 0.0, 0.0, 0.0, 0.0, 0.0, 0.0, 0.0, 0.0, 0.0, 0.0, 0.0, 0.0, 0.0, 0.0, 0.0, 0.0, 0.0, 0.0, 0.0, 0.0, 0.0, 0.0, 0.0, 0.0, 0.0, 0.0, 0.0, 0.0, 0.0, 0.0, 0.0, 0.0, 0.0, 0.0, 0.0, 0.0, 0.0, 0.0, 0.0, 0.0, 0.0, 0.0, 0.0, 0.0, 0.0, 0.0, 0.0, 0.0, 0.0, 0.0, 0.0, 0.0, 0.0, 0.0, 0.0, 0.0, 0.0, 0.0, 0.0, 0.0, 0.0, 0.0, 0.0, 0.0, 0.0, 0.0, 0.0, 0.0, 0.0, 0.0, 0.0, 0.0, 0.0, 0.0, 0.0, 0.0, 0.0, 0.0, 0.0, 0.0, 0.0, 0.0, 0.0, 0.0, 0.0, 0.0, 0.0, 0.0, 0.0, 0.0, 0.0, 0.0, 0.0, 0.0, 0.0, 0.0, 0.0, 0.0, 0.0, 0.0, 0.0, 0.0, 0.0, 0.0, 0.0, 0.0, 0.0, 0.0, 0.0, 0.0, 0.0, 0.0, 0.0, 0.0, 0.0, 0.0, 0.0, 0.0, 0.0, 0.0, 0.0, 0.0, 0.0, 0.0, 0.0, 0.0, 0.0, 0.0, 0.0, 0.0, 0.0, 0.0, 0.0, 0.0, 0.0, 0.0, 0.0, 0.0, 0.0, 0.0, 0.0, 0.0, 0.0, 0.0, 0.0, 0.0, 0.0, 0.0, 0.0, 0.0, 0.0, 0.0, 0.0, 0.0, 0.0, 0.0, 0.0, 0.0, 0.0, 0.0, 0.0, 0.0, 0.0, 0.0, 0.0, 0.0, 0.0, 0.0, 0.0, 0.0, 0.0, 0.0, 0.0, 0.0, 0.0, 0.0, 0.0, 0.0])
me_1_wall.use_remesh_fix_poles = True
me_1_wall.use_remesh_preserve_attributes = False
me_1_wall.use_mirror_vertex_groups = False
me_1_wall.update()

# ---- objects
ob_0_ground = bpy.data.objects.new('0-ground', me_0_ground)
ob_2_frame = bpy.data.objects.new('2-frame', me_2_frame)
ob_1_wall = bpy.data.objects.new('1-wall', me_1_wall)

# ---- transforms, parenting, visibility, modifiers, constraints
ob_0_ground.location = (0.0, 0.0, 0.0)
ob_0_ground.lineart.crease_threshold = 0.0
ob_2_frame.location = (0.0, 0.0, 0.0)
ob_2_frame.lineart.crease_threshold = 0.0
_m = ob_2_frame.modifiers.new('Bevel', 'BEVEL')
_m.width = 0.01
_m.width_pct = 0.01
_m.segments = 2
ob_1_wall.location = (0.0, 0.0, 0.0)
ob_1_wall.lineart.crease_threshold = 0.0
_m = ob_1_wall.modifiers.new('Bevel', 'BEVEL')
_m.width = 0.02
_m.width_pct = 0.02
_m.segments = 2

# ---- collection membership
col_collection.objects.link(ob_0_ground)
col_collection.objects.link(ob_2_frame)
col_collection.objects.link(ob_1_wall)

# ---- scene / render settings (as saved in the file)
scene.frame_start = 1; scene.frame_end = 250; scene.frame_set(1)
scene.render.engine = 'BLENDER_EEVEE_NEXT'
scene.cycles.use_denoising = False
scene.cycles.samples = 128
scene.cycles.sampling_pattern = 'TABULATED_SOBOL'
scene.cycles.use_adaptive_sampling = False
scene.cycles.use_light_tree = False
scene.view_settings.view_transform = 'Filmic'
bpy.context.view_layer.update()

# ---- added for rendering (the .blend has no active camera and no usable light): camera, sun
cam_auto = bpy.data.cameras.new('AutoCamera')
cam_auto.lens = 50.0
cam_auto.sensor_width = 36.0
cam_auto.clip_end = 1000.0
ob_auto_camera = bpy.data.objects.new('AutoCamera', cam_auto)
scene.collection.objects.link(ob_auto_camera)
ob_auto_camera.location = (13.5699, -16.2839, 12.5209)
ob_auto_camera.rotation_euler = (1.09748, -7.21219e-08, 0.694738)
scene.camera = ob_auto_camera
light_auto_sun = bpy.data.lights.new('AutoSun', 'SUN')
light_auto_sun.energy = 3.0
light_auto_sun.angle = 0.0523599
ob_auto_sun = bpy.data.objects.new('AutoSun', light_auto_sun)
scene.collection.objects.link(ob_auto_sun)
ob_auto_sun.rotation_euler = (0.872665, 0.174533, 0.523599)
bpy.context.view_layer.update()
